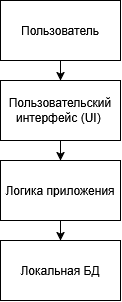

The diagram above was exported from draw.io. Its source (the exported page's mxGraphModel, read from the mxfile embedded in the PNG):
<mxGraphModel dx="1148" dy="663" grid="1" gridSize="10" guides="1" tooltips="1" connect="1" arrows="1" fold="1" page="1" pageScale="1" pageWidth="827" pageHeight="1169" math="0" shadow="0">
  <root>
    <mxCell id="0" />
    <mxCell id="1" parent="0" />
    <mxCell id="XFh8AauXrw0dqe5nT-9f-6" style="edgeStyle=orthogonalEdgeStyle;rounded=0;orthogonalLoop=1;jettySize=auto;html=1;exitX=0.5;exitY=1;exitDx=0;exitDy=0;" edge="1" parent="1" source="XFh8AauXrw0dqe5nT-9f-1" target="XFh8AauXrw0dqe5nT-9f-2">
      <mxGeometry relative="1" as="geometry" />
    </mxCell>
    <mxCell id="XFh8AauXrw0dqe5nT-9f-1" value="Пользователь" style="rounded=0;whiteSpace=wrap;html=1;" vertex="1" parent="1">
      <mxGeometry x="354" y="160" width="120" height="60" as="geometry" />
    </mxCell>
    <mxCell id="XFh8AauXrw0dqe5nT-9f-7" style="edgeStyle=orthogonalEdgeStyle;rounded=0;orthogonalLoop=1;jettySize=auto;html=1;exitX=0.5;exitY=1;exitDx=0;exitDy=0;entryX=0.5;entryY=0;entryDx=0;entryDy=0;" edge="1" parent="1" source="XFh8AauXrw0dqe5nT-9f-2" target="XFh8AauXrw0dqe5nT-9f-3">
      <mxGeometry relative="1" as="geometry" />
    </mxCell>
    <mxCell id="XFh8AauXrw0dqe5nT-9f-2" value="Пользовательский интерфейс (UI)&amp;nbsp;" style="rounded=0;whiteSpace=wrap;html=1;" vertex="1" parent="1">
      <mxGeometry x="354" y="240" width="120" height="60" as="geometry" />
    </mxCell>
    <mxCell id="XFh8AauXrw0dqe5nT-9f-8" style="edgeStyle=orthogonalEdgeStyle;rounded=0;orthogonalLoop=1;jettySize=auto;html=1;exitX=0.5;exitY=1;exitDx=0;exitDy=0;entryX=0.5;entryY=0;entryDx=0;entryDy=0;" edge="1" parent="1" source="XFh8AauXrw0dqe5nT-9f-3" target="XFh8AauXrw0dqe5nT-9f-4">
      <mxGeometry relative="1" as="geometry" />
    </mxCell>
    <mxCell id="XFh8AauXrw0dqe5nT-9f-3" value="Логика приложения" style="rounded=0;whiteSpace=wrap;html=1;" vertex="1" parent="1">
      <mxGeometry x="354" y="320" width="120" height="60" as="geometry" />
    </mxCell>
    <mxCell id="XFh8AauXrw0dqe5nT-9f-4" value="Локальная БД" style="rounded=0;whiteSpace=wrap;html=1;" vertex="1" parent="1">
      <mxGeometry x="354" y="400" width="120" height="60" as="geometry" />
    </mxCell>
  </root>
</mxGraphModel>